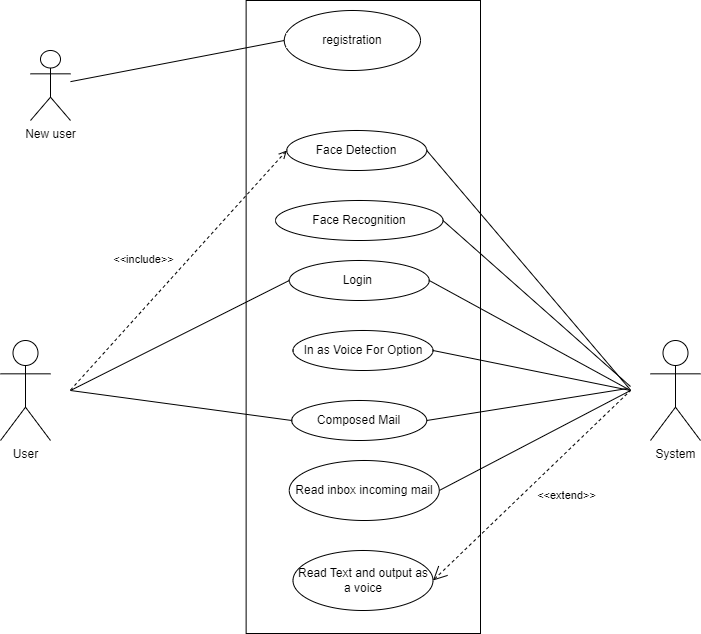

The diagram above was exported from draw.io. Its source (the exported page's mxGraphModel, read from the mxfile embedded in the PNG):
<mxGraphModel dx="1400" dy="828" grid="1" gridSize="10" guides="1" tooltips="1" connect="1" arrows="1" fold="1" page="1" pageScale="1" pageWidth="850" pageHeight="1100" math="0" shadow="0">
  <root>
    <mxCell id="xu74tOJl_rOmg80Gmey9-0" />
    <mxCell id="xu74tOJl_rOmg80Gmey9-1" parent="xu74tOJl_rOmg80Gmey9-0" />
    <mxCell id="9_RbQQCEKnI8XDPbk3g--0" value="" style="rounded=0;whiteSpace=wrap;html=1;direction=south;" parent="xu74tOJl_rOmg80Gmey9-1" vertex="1">
      <mxGeometry x="885.63" y="720" width="234.37" height="633" as="geometry" />
    </mxCell>
    <mxCell id="9_RbQQCEKnI8XDPbk3g--1" value="User" style="shape=umlActor;html=1;verticalLabelPosition=bottom;verticalAlign=top;align=center;" parent="xu74tOJl_rOmg80Gmey9-1" vertex="1">
      <mxGeometry x="640" y="1060" width="50" height="100" as="geometry" />
    </mxCell>
    <mxCell id="9_RbQQCEKnI8XDPbk3g--2" value="System" style="shape=umlActor;html=1;verticalLabelPosition=bottom;verticalAlign=top;align=center;" parent="xu74tOJl_rOmg80Gmey9-1" vertex="1">
      <mxGeometry x="1290" y="1060" width="50" height="100" as="geometry" />
    </mxCell>
    <mxCell id="9_RbQQCEKnI8XDPbk3g--3" value="Face Detection" style="ellipse;whiteSpace=wrap;html=1;" parent="xu74tOJl_rOmg80Gmey9-1" vertex="1">
      <mxGeometry x="926.25" y="850" width="140" height="40" as="geometry" />
    </mxCell>
    <mxCell id="9_RbQQCEKnI8XDPbk3g--4" value="Login&amp;nbsp;" style="ellipse;whiteSpace=wrap;html=1;" parent="xu74tOJl_rOmg80Gmey9-1" vertex="1">
      <mxGeometry x="928.75" y="980" width="140" height="40" as="geometry" />
    </mxCell>
    <mxCell id="9_RbQQCEKnI8XDPbk3g--7" value="Read inbox incoming mail" style="ellipse;whiteSpace=wrap;html=1;" parent="xu74tOJl_rOmg80Gmey9-1" vertex="1">
      <mxGeometry x="928.75" y="1180" width="150" height="60" as="geometry" />
    </mxCell>
    <mxCell id="9_RbQQCEKnI8XDPbk3g--8" value="Read Text and output as a voice" style="ellipse;whiteSpace=wrap;html=1;" parent="xu74tOJl_rOmg80Gmey9-1" vertex="1">
      <mxGeometry x="932.5" y="1270" width="140" height="60" as="geometry" />
    </mxCell>
    <mxCell id="9_RbQQCEKnI8XDPbk3g--9" value="In as Voice For Option" style="ellipse;whiteSpace=wrap;html=1;" parent="xu74tOJl_rOmg80Gmey9-1" vertex="1">
      <mxGeometry x="932.5" y="1050" width="140" height="40" as="geometry" />
    </mxCell>
    <mxCell id="9_RbQQCEKnI8XDPbk3g--10" value="Composed Mail" style="ellipse;whiteSpace=wrap;html=1;" parent="xu74tOJl_rOmg80Gmey9-1" vertex="1">
      <mxGeometry x="931.25" y="1120" width="135" height="40" as="geometry" />
    </mxCell>
    <mxCell id="9_RbQQCEKnI8XDPbk3g--14" value="&amp;lt;&amp;lt;include&amp;gt;&amp;gt;" style="edgeStyle=none;html=1;endArrow=open;verticalAlign=bottom;dashed=1;labelBackgroundColor=none;entryX=0;entryY=0.5;entryDx=0;entryDy=0;" parent="xu74tOJl_rOmg80Gmey9-1" target="9_RbQQCEKnI8XDPbk3g--3" edge="1">
      <mxGeometry x="-0.139" y="27" width="160" relative="1" as="geometry">
        <mxPoint x="710" y="1109.5" as="sourcePoint" />
        <mxPoint x="900" y="800" as="targetPoint" />
        <mxPoint as="offset" />
      </mxGeometry>
    </mxCell>
    <mxCell id="9_RbQQCEKnI8XDPbk3g--15" value="&amp;lt;&amp;lt;extend&amp;gt;&amp;gt;" style="edgeStyle=none;html=1;startArrow=open;endArrow=none;startSize=12;verticalAlign=bottom;dashed=1;labelBackgroundColor=none;exitX=1;exitY=0.5;exitDx=0;exitDy=0;" parent="xu74tOJl_rOmg80Gmey9-1" source="9_RbQQCEKnI8XDPbk3g--8" edge="1">
      <mxGeometry x="0.0894" y="-38" width="160" relative="1" as="geometry">
        <mxPoint x="1110" y="1139.5" as="sourcePoint" />
        <mxPoint x="1270" y="1110" as="targetPoint" />
        <mxPoint as="offset" />
      </mxGeometry>
    </mxCell>
    <mxCell id="9_RbQQCEKnI8XDPbk3g--16" value="" style="edgeStyle=none;html=1;endArrow=none;verticalAlign=bottom;entryX=0;entryY=0.5;entryDx=0;entryDy=0;" parent="xu74tOJl_rOmg80Gmey9-1" target="9_RbQQCEKnI8XDPbk3g--10" edge="1">
      <mxGeometry width="160" relative="1" as="geometry">
        <mxPoint x="710" y="1110" as="sourcePoint" />
        <mxPoint x="890" y="1450" as="targetPoint" />
      </mxGeometry>
    </mxCell>
    <mxCell id="9_RbQQCEKnI8XDPbk3g--17" value="" style="edgeStyle=none;html=1;endArrow=none;verticalAlign=bottom;exitX=1;exitY=0.5;exitDx=0;exitDy=0;" parent="xu74tOJl_rOmg80Gmey9-1" source="9_RbQQCEKnI8XDPbk3g--3" edge="1">
      <mxGeometry width="160" relative="1" as="geometry">
        <mxPoint x="1110" y="1050" as="sourcePoint" />
        <mxPoint x="1270" y="1109.5" as="targetPoint" />
      </mxGeometry>
    </mxCell>
    <mxCell id="9_RbQQCEKnI8XDPbk3g--18" value="" style="edgeStyle=none;html=1;endArrow=none;verticalAlign=bottom;exitX=1;exitY=0.5;exitDx=0;exitDy=0;" parent="xu74tOJl_rOmg80Gmey9-1" source="fAkQ1COIJH-P6--XzLTD-0" edge="1">
      <mxGeometry width="160" relative="1" as="geometry">
        <mxPoint x="1070" y="890" as="sourcePoint" />
        <mxPoint x="1270" y="1106" as="targetPoint" />
      </mxGeometry>
    </mxCell>
    <mxCell id="9_RbQQCEKnI8XDPbk3g--20" value="" style="edgeStyle=none;html=1;endArrow=none;verticalAlign=bottom;exitX=1;exitY=0.5;exitDx=0;exitDy=0;" parent="xu74tOJl_rOmg80Gmey9-1" source="9_RbQQCEKnI8XDPbk3g--9" edge="1">
      <mxGeometry width="160" relative="1" as="geometry">
        <mxPoint x="940" y="970" as="sourcePoint" />
        <mxPoint x="1270" y="1110" as="targetPoint" />
      </mxGeometry>
    </mxCell>
    <mxCell id="9_RbQQCEKnI8XDPbk3g--21" value="" style="edgeStyle=none;html=1;endArrow=none;verticalAlign=bottom;exitX=1;exitY=0.5;exitDx=0;exitDy=0;" parent="xu74tOJl_rOmg80Gmey9-1" source="9_RbQQCEKnI8XDPbk3g--10" edge="1">
      <mxGeometry width="160" relative="1" as="geometry">
        <mxPoint x="947" y="1128" as="sourcePoint" />
        <mxPoint x="1267" y="1108" as="targetPoint" />
      </mxGeometry>
    </mxCell>
    <mxCell id="9_RbQQCEKnI8XDPbk3g--25" value="" style="edgeStyle=none;html=1;endArrow=none;verticalAlign=bottom;exitX=1;exitY=0.5;exitDx=0;exitDy=0;" parent="xu74tOJl_rOmg80Gmey9-1" source="9_RbQQCEKnI8XDPbk3g--4" edge="1">
      <mxGeometry width="160" relative="1" as="geometry">
        <mxPoint x="1100" y="960" as="sourcePoint" />
        <mxPoint x="1270" y="1110" as="targetPoint" />
      </mxGeometry>
    </mxCell>
    <mxCell id="9_RbQQCEKnI8XDPbk3g--26" value="" style="edgeStyle=none;html=1;endArrow=none;verticalAlign=bottom;exitX=1;exitY=0.5;exitDx=0;exitDy=0;" parent="xu74tOJl_rOmg80Gmey9-1" source="9_RbQQCEKnI8XDPbk3g--7" edge="1">
      <mxGeometry width="160" relative="1" as="geometry">
        <mxPoint x="940" y="1290" as="sourcePoint" />
        <mxPoint x="1270" y="1110" as="targetPoint" />
      </mxGeometry>
    </mxCell>
    <mxCell id="fAkQ1COIJH-P6--XzLTD-0" value="Face Recognition" style="ellipse;whiteSpace=wrap;html=1;" parent="xu74tOJl_rOmg80Gmey9-1" vertex="1">
      <mxGeometry x="915" y="920" width="167.5" height="40" as="geometry" />
    </mxCell>
    <mxCell id="h-ODPpOvEbpVlMKAv9-l-0" value="" style="endArrow=none;html=1;rounded=0;entryX=0;entryY=0.5;entryDx=0;entryDy=0;" parent="xu74tOJl_rOmg80Gmey9-1" target="9_RbQQCEKnI8XDPbk3g--4" edge="1">
      <mxGeometry width="50" height="50" relative="1" as="geometry">
        <mxPoint x="710" y="1110" as="sourcePoint" />
        <mxPoint x="810" y="1060" as="targetPoint" />
      </mxGeometry>
    </mxCell>
    <mxCell id="h-ODPpOvEbpVlMKAv9-l-261" value="registration" style="ellipse;whiteSpace=wrap;html=1;" parent="xu74tOJl_rOmg80Gmey9-1" vertex="1">
      <mxGeometry x="923.75" y="730" width="136.25" height="60" as="geometry" />
    </mxCell>
    <mxCell id="h-ODPpOvEbpVlMKAv9-l-262" value="New user" style="shape=umlActor;verticalLabelPosition=bottom;verticalAlign=top;html=1;" parent="xu74tOJl_rOmg80Gmey9-1" vertex="1">
      <mxGeometry x="670" y="770" width="40" height="70" as="geometry" />
    </mxCell>
    <mxCell id="h-ODPpOvEbpVlMKAv9-l-272" value="" style="edgeStyle=none;html=1;endArrow=none;verticalAlign=bottom;entryX=0;entryY=0.5;entryDx=0;entryDy=0;" parent="xu74tOJl_rOmg80Gmey9-1" source="h-ODPpOvEbpVlMKAv9-l-262" target="h-ODPpOvEbpVlMKAv9-l-261" edge="1">
      <mxGeometry width="160" relative="1" as="geometry">
        <mxPoint x="720" y="1120" as="sourcePoint" />
        <mxPoint x="936" y="1160" as="targetPoint" />
        <Array as="points" />
      </mxGeometry>
    </mxCell>
  </root>
</mxGraphModel>